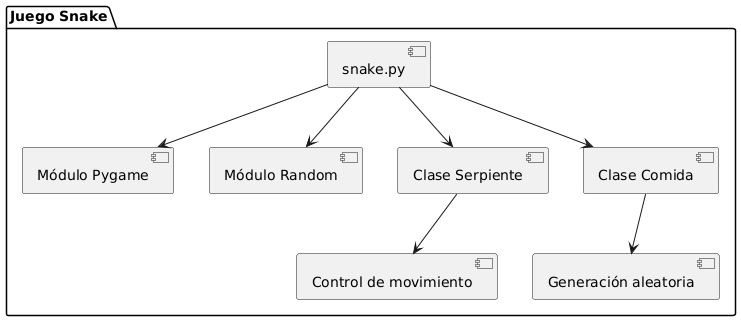

The diagram above was rendered by PlantUML. Its source (embedded in the PNG):
@startuml
package "Juego Snake" {
  
  [snake.py] --> [Módulo Pygame]
  [snake.py] --> [Módulo Random]
  
  [snake.py] --> [Clase Serpiente]
  [snake.py] --> [Clase Comida]
  
  [Clase Serpiente] --> [Control de movimiento]
  [Clase Comida] --> [Generación aleatoria]
}
@enduml